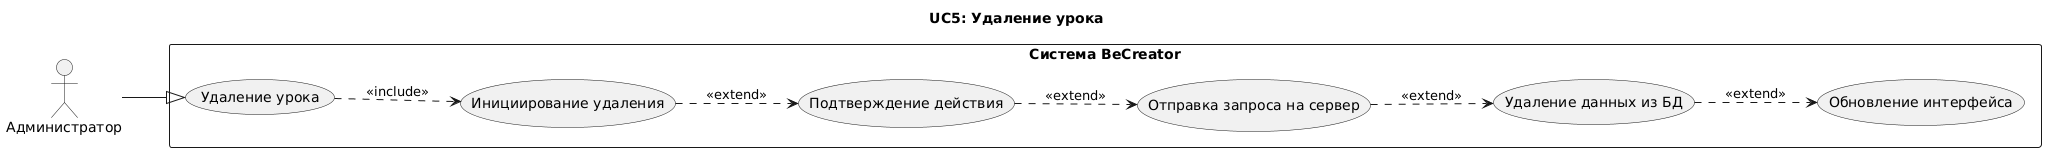

The diagram above was rendered by PlantUML. Its source (embedded in the PNG):
@startuml
title UC5: Удаление урока
left to right direction

actor "Администратор" as admin

rectangle "Система BeCreator" {
  usecase UC5 as "Удаление урока"
  
  usecase UCa as "Инициирование удаления"
  usecase UCb as "Подтверждение действия"
  usecase UCc as "Отправка запроса на сервер"
  usecase UCd as "Удаление данных из БД"
  usecase UCe as "Обновление интерфейса"
}

admin --|> UC5

UC5 ..> UCa : <<include>>
UCa ..> UCb : <<extend>>
UCb ..> UCc : <<extend>>
UCc ..> UCd : <<extend>>
UCd ..> UCe : <<extend>>
@enduml